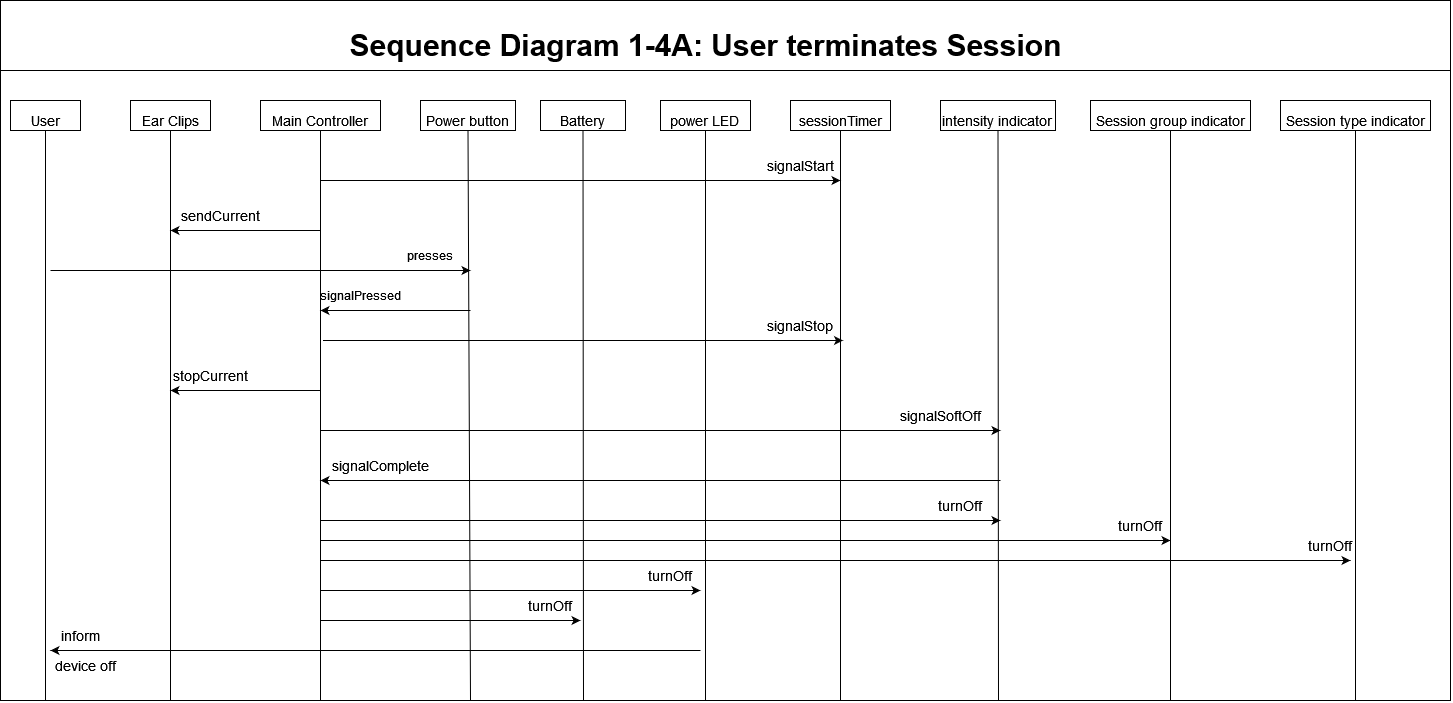

The diagram above was exported from draw.io. Its source (the exported page's mxGraphModel, read from the mxfile embedded in the PNG):
<mxGraphModel dx="1803" dy="1000" grid="1" gridSize="10" guides="1" tooltips="1" connect="1" arrows="1" fold="1" page="1" pageScale="1" pageWidth="1200" pageHeight="1920" math="0" shadow="0">
  <root>
    <mxCell id="0" />
    <mxCell id="1" parent="0" />
    <mxCell id="1RtIwjlt1gH_31tDjmzX-55" value="" style="rounded=0;whiteSpace=wrap;html=1;" vertex="1" parent="1">
      <mxGeometry x="30" y="40" width="1450" height="700" as="geometry" />
    </mxCell>
    <mxCell id="1RtIwjlt1gH_31tDjmzX-1" value="" style="endArrow=none;html=1;rounded=0;" edge="1" parent="1">
      <mxGeometry width="50" height="50" relative="1" as="geometry">
        <mxPoint x="29.999999999999773" y="110" as="sourcePoint" />
        <mxPoint x="1480" y="110" as="targetPoint" />
      </mxGeometry>
    </mxCell>
    <mxCell id="1RtIwjlt1gH_31tDjmzX-2" value="&lt;b&gt;&lt;font style=&quot;font-size: 30px&quot;&gt;Sequence Diagram 1-4A: User terminates Session&lt;br&gt;&lt;/font&gt;&lt;/b&gt;" style="text;html=1;align=center;verticalAlign=middle;resizable=0;points=[];autosize=1;strokeColor=none;fillColor=none;" vertex="1" parent="1">
      <mxGeometry x="370" y="70" width="730" height="30" as="geometry" />
    </mxCell>
    <mxCell id="1RtIwjlt1gH_31tDjmzX-3" value="&lt;font style=&quot;font-size: 14px&quot;&gt;User&lt;/font&gt;" style="rounded=0;whiteSpace=wrap;html=1;fontSize=30;" vertex="1" parent="1">
      <mxGeometry x="40" y="140" width="70" height="30" as="geometry" />
    </mxCell>
    <mxCell id="1RtIwjlt1gH_31tDjmzX-4" value="" style="endArrow=none;html=1;rounded=0;fontSize=21;entryX=0.5;entryY=1;entryDx=0;entryDy=0;" edge="1" parent="1" target="1RtIwjlt1gH_31tDjmzX-3">
      <mxGeometry width="50" height="50" relative="1" as="geometry">
        <mxPoint x="75" y="739.9999999999998" as="sourcePoint" />
        <mxPoint x="725" y="370" as="targetPoint" />
      </mxGeometry>
    </mxCell>
    <mxCell id="1RtIwjlt1gH_31tDjmzX-5" style="edgeStyle=none;rounded=0;orthogonalLoop=1;jettySize=auto;html=1;exitX=0.75;exitY=1;exitDx=0;exitDy=0;fontSize=15;" edge="1" parent="1">
      <mxGeometry relative="1" as="geometry">
        <mxPoint x="335" y="170" as="sourcePoint" />
        <mxPoint x="335" y="170" as="targetPoint" />
      </mxGeometry>
    </mxCell>
    <mxCell id="1RtIwjlt1gH_31tDjmzX-6" value="&lt;font style=&quot;font-size: 14px&quot;&gt;Main Controller&lt;/font&gt;" style="rounded=0;whiteSpace=wrap;html=1;fontSize=30;" vertex="1" parent="1">
      <mxGeometry x="290" y="140" width="120" height="30" as="geometry" />
    </mxCell>
    <mxCell id="1RtIwjlt1gH_31tDjmzX-7" value="" style="endArrow=none;html=1;rounded=0;fontSize=21;entryX=0.5;entryY=1;entryDx=0;entryDy=0;" edge="1" parent="1" target="1RtIwjlt1gH_31tDjmzX-6">
      <mxGeometry width="50" height="50" relative="1" as="geometry">
        <mxPoint x="350" y="739.9999999999998" as="sourcePoint" />
        <mxPoint x="175" y="210" as="targetPoint" />
      </mxGeometry>
    </mxCell>
    <mxCell id="1RtIwjlt1gH_31tDjmzX-8" value="&lt;font style=&quot;font-size: 14px&quot;&gt;Ear Clips&lt;/font&gt;" style="rounded=0;whiteSpace=wrap;html=1;fontSize=30;" vertex="1" parent="1">
      <mxGeometry x="160" y="140" width="80" height="30" as="geometry" />
    </mxCell>
    <mxCell id="1RtIwjlt1gH_31tDjmzX-9" value="" style="endArrow=none;html=1;rounded=0;fontSize=21;entryX=0.5;entryY=1;entryDx=0;entryDy=0;" edge="1" parent="1" target="1RtIwjlt1gH_31tDjmzX-8">
      <mxGeometry width="50" height="50" relative="1" as="geometry">
        <mxPoint x="200" y="739.9999999999998" as="sourcePoint" />
        <mxPoint x="-175" y="210" as="targetPoint" />
      </mxGeometry>
    </mxCell>
    <mxCell id="1RtIwjlt1gH_31tDjmzX-10" value="&lt;font style=&quot;font-size: 14px&quot;&gt;sessionTimer&lt;/font&gt;" style="rounded=0;whiteSpace=wrap;html=1;fontSize=30;" vertex="1" parent="1">
      <mxGeometry x="820" y="140" width="100" height="30" as="geometry" />
    </mxCell>
    <mxCell id="1RtIwjlt1gH_31tDjmzX-11" value="" style="endArrow=none;html=1;rounded=0;fontSize=21;entryX=0.5;entryY=1;entryDx=0;entryDy=0;" edge="1" parent="1" target="1RtIwjlt1gH_31tDjmzX-10">
      <mxGeometry width="50" height="50" relative="1" as="geometry">
        <mxPoint x="870" y="739.9999999999998" as="sourcePoint" />
        <mxPoint x="880" y="170" as="targetPoint" />
      </mxGeometry>
    </mxCell>
    <mxCell id="1RtIwjlt1gH_31tDjmzX-12" value="&lt;font style=&quot;font-size: 14px&quot;&gt;intensity indicator&lt;br&gt;&lt;/font&gt;" style="rounded=0;whiteSpace=wrap;html=1;fontSize=30;" vertex="1" parent="1">
      <mxGeometry x="970" y="140" width="115" height="30" as="geometry" />
    </mxCell>
    <mxCell id="1RtIwjlt1gH_31tDjmzX-13" value="" style="endArrow=none;html=1;rounded=0;fontSize=21;entryX=0.5;entryY=1;entryDx=0;entryDy=0;" edge="1" parent="1" target="1RtIwjlt1gH_31tDjmzX-12">
      <mxGeometry width="50" height="50" relative="1" as="geometry">
        <mxPoint x="1027.9999999999995" y="739.9999999999998" as="sourcePoint" />
        <mxPoint x="805" y="210" as="targetPoint" />
      </mxGeometry>
    </mxCell>
    <mxCell id="1RtIwjlt1gH_31tDjmzX-14" value="&lt;font style=&quot;font-size: 14px&quot;&gt;power LED&lt;br&gt;&lt;/font&gt;" style="rounded=0;whiteSpace=wrap;html=1;fontSize=30;" vertex="1" parent="1">
      <mxGeometry x="690" y="140" width="90" height="30" as="geometry" />
    </mxCell>
    <mxCell id="1RtIwjlt1gH_31tDjmzX-15" value="&lt;font style=&quot;font-size: 14px&quot;&gt;Battery&lt;/font&gt;" style="rounded=0;whiteSpace=wrap;html=1;fontSize=30;" vertex="1" parent="1">
      <mxGeometry x="570" y="140" width="85" height="30" as="geometry" />
    </mxCell>
    <mxCell id="1RtIwjlt1gH_31tDjmzX-16" value="" style="endArrow=none;html=1;rounded=0;fontSize=21;entryX=0.5;entryY=1;entryDx=0;entryDy=0;" edge="1" parent="1" target="1RtIwjlt1gH_31tDjmzX-15">
      <mxGeometry width="50" height="50" relative="1" as="geometry">
        <mxPoint x="613" y="739.9999999999998" as="sourcePoint" />
        <mxPoint x="515" y="210" as="targetPoint" />
      </mxGeometry>
    </mxCell>
    <mxCell id="1RtIwjlt1gH_31tDjmzX-17" value="" style="endArrow=none;html=1;rounded=0;fontSize=21;entryX=0.5;entryY=1;entryDx=0;entryDy=0;" edge="1" parent="1" target="1RtIwjlt1gH_31tDjmzX-14">
      <mxGeometry width="50" height="50" relative="1" as="geometry">
        <mxPoint x="735" y="739.9999999999998" as="sourcePoint" />
        <mxPoint x="505" y="210" as="targetPoint" />
      </mxGeometry>
    </mxCell>
    <mxCell id="1RtIwjlt1gH_31tDjmzX-18" value="&lt;font style=&quot;font-size: 14px&quot;&gt;Power button&lt;/font&gt;" style="rounded=0;whiteSpace=wrap;html=1;fontSize=30;" vertex="1" parent="1">
      <mxGeometry x="450" y="140" width="95" height="30" as="geometry" />
    </mxCell>
    <mxCell id="1RtIwjlt1gH_31tDjmzX-19" value="" style="endArrow=none;html=1;rounded=0;fontSize=21;entryX=0.5;entryY=1;entryDx=0;entryDy=0;" edge="1" parent="1" target="1RtIwjlt1gH_31tDjmzX-18">
      <mxGeometry width="50" height="50" relative="1" as="geometry">
        <mxPoint x="500" y="739.9999999999998" as="sourcePoint" />
        <mxPoint x="1025" y="380" as="targetPoint" />
      </mxGeometry>
    </mxCell>
    <mxCell id="1RtIwjlt1gH_31tDjmzX-20" value="" style="endArrow=classic;html=1;rounded=0;fontSize=14;" edge="1" parent="1">
      <mxGeometry width="50" height="50" relative="1" as="geometry">
        <mxPoint x="350" y="220" as="sourcePoint" />
        <mxPoint x="870" y="220" as="targetPoint" />
      </mxGeometry>
    </mxCell>
    <mxCell id="1RtIwjlt1gH_31tDjmzX-21" value="signalStart" style="text;html=1;strokeColor=none;fillColor=none;align=center;verticalAlign=middle;whiteSpace=wrap;rounded=0;fontSize=14;" vertex="1" parent="1">
      <mxGeometry x="800" y="190" width="60" height="30" as="geometry" />
    </mxCell>
    <mxCell id="1RtIwjlt1gH_31tDjmzX-22" value="" style="endArrow=classic;html=1;rounded=0;fontSize=14;" edge="1" parent="1">
      <mxGeometry width="50" height="50" relative="1" as="geometry">
        <mxPoint x="350" y="270" as="sourcePoint" />
        <mxPoint x="200" y="270" as="targetPoint" />
      </mxGeometry>
    </mxCell>
    <mxCell id="1RtIwjlt1gH_31tDjmzX-23" value="sendCurrent" style="text;html=1;strokeColor=none;fillColor=none;align=center;verticalAlign=middle;whiteSpace=wrap;rounded=0;fontSize=14;" vertex="1" parent="1">
      <mxGeometry x="220" y="240" width="60" height="30" as="geometry" />
    </mxCell>
    <mxCell id="1RtIwjlt1gH_31tDjmzX-26" value="" style="endArrow=classic;html=1;rounded=0;fontSize=14;" edge="1" parent="1">
      <mxGeometry width="50" height="50" relative="1" as="geometry">
        <mxPoint x="352.5" y="380" as="sourcePoint" />
        <mxPoint x="872.5" y="380" as="targetPoint" />
      </mxGeometry>
    </mxCell>
    <mxCell id="1RtIwjlt1gH_31tDjmzX-27" value="signalStop" style="text;html=1;strokeColor=none;fillColor=none;align=center;verticalAlign=middle;whiteSpace=wrap;rounded=0;fontSize=14;" vertex="1" parent="1">
      <mxGeometry x="800" y="350" width="60" height="30" as="geometry" />
    </mxCell>
    <mxCell id="1RtIwjlt1gH_31tDjmzX-28" value="" style="endArrow=classic;html=1;rounded=0;fontSize=14;" edge="1" parent="1">
      <mxGeometry width="50" height="50" relative="1" as="geometry">
        <mxPoint x="350" y="469.9999999999998" as="sourcePoint" />
        <mxPoint x="1030" y="469.9999999999998" as="targetPoint" />
      </mxGeometry>
    </mxCell>
    <mxCell id="1RtIwjlt1gH_31tDjmzX-29" value="signalSoftOff" style="text;html=1;strokeColor=none;fillColor=none;align=center;verticalAlign=middle;whiteSpace=wrap;rounded=0;fontSize=14;" vertex="1" parent="1">
      <mxGeometry x="940" y="440" width="60" height="30" as="geometry" />
    </mxCell>
    <mxCell id="1RtIwjlt1gH_31tDjmzX-30" value="&lt;font style=&quot;font-size: 14px&quot;&gt;Session group indicator&lt;/font&gt;" style="rounded=0;whiteSpace=wrap;html=1;fontSize=30;" vertex="1" parent="1">
      <mxGeometry x="1120" y="140" width="160" height="30" as="geometry" />
    </mxCell>
    <mxCell id="1RtIwjlt1gH_31tDjmzX-31" value="" style="endArrow=none;html=1;rounded=0;fontSize=21;entryX=0.5;entryY=1;entryDx=0;entryDy=0;" edge="1" parent="1" target="1RtIwjlt1gH_31tDjmzX-30">
      <mxGeometry width="50" height="50" relative="1" as="geometry">
        <mxPoint x="1200" y="739.9999999999998" as="sourcePoint" />
        <mxPoint x="1065" y="210" as="targetPoint" />
      </mxGeometry>
    </mxCell>
    <mxCell id="1RtIwjlt1gH_31tDjmzX-32" value="&lt;font style=&quot;font-size: 14px&quot;&gt;Session type indicator&lt;/font&gt;" style="rounded=0;whiteSpace=wrap;html=1;fontSize=30;" vertex="1" parent="1">
      <mxGeometry x="1310" y="140" width="150" height="30" as="geometry" />
    </mxCell>
    <mxCell id="1RtIwjlt1gH_31tDjmzX-33" value="" style="endArrow=none;html=1;rounded=0;fontSize=21;entryX=0.5;entryY=1;entryDx=0;entryDy=0;" edge="1" parent="1" target="1RtIwjlt1gH_31tDjmzX-32">
      <mxGeometry width="50" height="50" relative="1" as="geometry">
        <mxPoint x="1385" y="739.9999999999998" as="sourcePoint" />
        <mxPoint x="1245" y="210" as="targetPoint" />
      </mxGeometry>
    </mxCell>
    <mxCell id="1RtIwjlt1gH_31tDjmzX-34" value="" style="endArrow=classic;html=1;rounded=0;fontSize=14;" edge="1" parent="1">
      <mxGeometry width="50" height="50" relative="1" as="geometry">
        <mxPoint x="1030" y="519.9999999999998" as="sourcePoint" />
        <mxPoint x="350" y="519.9999999999998" as="targetPoint" />
      </mxGeometry>
    </mxCell>
    <mxCell id="1RtIwjlt1gH_31tDjmzX-35" value="signalComplete" style="text;html=1;strokeColor=none;fillColor=none;align=center;verticalAlign=middle;whiteSpace=wrap;rounded=0;fontSize=14;" vertex="1" parent="1">
      <mxGeometry x="380" y="490" width="60" height="30" as="geometry" />
    </mxCell>
    <mxCell id="1RtIwjlt1gH_31tDjmzX-36" value="" style="endArrow=classic;html=1;rounded=0;fontSize=14;" edge="1" parent="1">
      <mxGeometry width="50" height="50" relative="1" as="geometry">
        <mxPoint x="350" y="559.9999999999998" as="sourcePoint" />
        <mxPoint x="1030" y="559.9999999999998" as="targetPoint" />
      </mxGeometry>
    </mxCell>
    <mxCell id="1RtIwjlt1gH_31tDjmzX-37" value="turnOff" style="text;html=1;strokeColor=none;fillColor=none;align=center;verticalAlign=middle;whiteSpace=wrap;rounded=0;fontSize=14;" vertex="1" parent="1">
      <mxGeometry x="960" y="530" width="60" height="30" as="geometry" />
    </mxCell>
    <mxCell id="1RtIwjlt1gH_31tDjmzX-38" value="" style="endArrow=classic;html=1;rounded=0;fontSize=14;" edge="1" parent="1">
      <mxGeometry width="50" height="50" relative="1" as="geometry">
        <mxPoint x="350" y="579.9999999999998" as="sourcePoint" />
        <mxPoint x="1200" y="579.9999999999998" as="targetPoint" />
      </mxGeometry>
    </mxCell>
    <mxCell id="1RtIwjlt1gH_31tDjmzX-39" value="turnOff" style="text;html=1;strokeColor=none;fillColor=none;align=center;verticalAlign=middle;whiteSpace=wrap;rounded=0;fontSize=14;" vertex="1" parent="1">
      <mxGeometry x="1140" y="550" width="60" height="30" as="geometry" />
    </mxCell>
    <mxCell id="1RtIwjlt1gH_31tDjmzX-40" value="" style="endArrow=classic;html=1;rounded=0;fontSize=14;" edge="1" parent="1">
      <mxGeometry width="50" height="50" relative="1" as="geometry">
        <mxPoint x="350" y="599.9999999999998" as="sourcePoint" />
        <mxPoint x="1380" y="599.9999999999998" as="targetPoint" />
      </mxGeometry>
    </mxCell>
    <mxCell id="1RtIwjlt1gH_31tDjmzX-41" value="turnOff" style="text;html=1;strokeColor=none;fillColor=none;align=center;verticalAlign=middle;whiteSpace=wrap;rounded=0;fontSize=14;" vertex="1" parent="1">
      <mxGeometry x="1330" y="570" width="60" height="30" as="geometry" />
    </mxCell>
    <mxCell id="1RtIwjlt1gH_31tDjmzX-42" value="" style="endArrow=classic;html=1;rounded=0;fontSize=14;" edge="1" parent="1">
      <mxGeometry width="50" height="50" relative="1" as="geometry">
        <mxPoint x="350" y="629.9999999999998" as="sourcePoint" />
        <mxPoint x="730" y="629.9999999999998" as="targetPoint" />
      </mxGeometry>
    </mxCell>
    <mxCell id="1RtIwjlt1gH_31tDjmzX-43" value="turnOff" style="text;html=1;strokeColor=none;fillColor=none;align=center;verticalAlign=middle;whiteSpace=wrap;rounded=0;fontSize=14;" vertex="1" parent="1">
      <mxGeometry x="670" y="600" width="60" height="30" as="geometry" />
    </mxCell>
    <mxCell id="1RtIwjlt1gH_31tDjmzX-44" value="turnOff" style="text;html=1;strokeColor=none;fillColor=none;align=center;verticalAlign=middle;whiteSpace=wrap;rounded=0;fontSize=14;" vertex="1" parent="1">
      <mxGeometry x="550" y="630" width="60" height="30" as="geometry" />
    </mxCell>
    <mxCell id="1RtIwjlt1gH_31tDjmzX-45" value="" style="endArrow=classic;html=1;rounded=0;fontSize=14;" edge="1" parent="1">
      <mxGeometry width="50" height="50" relative="1" as="geometry">
        <mxPoint x="350" y="659.9999999999998" as="sourcePoint" />
        <mxPoint x="610" y="659.9999999999998" as="targetPoint" />
      </mxGeometry>
    </mxCell>
    <mxCell id="1RtIwjlt1gH_31tDjmzX-46" value="" style="endArrow=classic;html=1;rounded=0;fontSize=14;" edge="1" parent="1">
      <mxGeometry width="50" height="50" relative="1" as="geometry">
        <mxPoint x="350" y="429.9999999999998" as="sourcePoint" />
        <mxPoint x="200" y="429.9999999999998" as="targetPoint" />
      </mxGeometry>
    </mxCell>
    <mxCell id="1RtIwjlt1gH_31tDjmzX-47" value="stopCurrent" style="text;html=1;strokeColor=none;fillColor=none;align=center;verticalAlign=middle;whiteSpace=wrap;rounded=0;fontSize=14;" vertex="1" parent="1">
      <mxGeometry x="210" y="400" width="60" height="30" as="geometry" />
    </mxCell>
    <mxCell id="1RtIwjlt1gH_31tDjmzX-48" value="" style="endArrow=classic;html=1;rounded=0;fontSize=14;" edge="1" parent="1">
      <mxGeometry width="50" height="50" relative="1" as="geometry">
        <mxPoint x="730" y="689.9999999999998" as="sourcePoint" />
        <mxPoint x="80" y="689.9999999999998" as="targetPoint" />
      </mxGeometry>
    </mxCell>
    <mxCell id="1RtIwjlt1gH_31tDjmzX-49" value="inform" style="text;html=1;strokeColor=none;fillColor=none;align=center;verticalAlign=middle;whiteSpace=wrap;rounded=0;fontSize=14;" vertex="1" parent="1">
      <mxGeometry x="80" y="660" width="60" height="30" as="geometry" />
    </mxCell>
    <mxCell id="1RtIwjlt1gH_31tDjmzX-50" value="device off" style="text;html=1;strokeColor=none;fillColor=none;align=center;verticalAlign=middle;whiteSpace=wrap;rounded=0;fontSize=14;" vertex="1" parent="1">
      <mxGeometry x="80" y="690" width="70" height="30" as="geometry" />
    </mxCell>
    <mxCell id="1RtIwjlt1gH_31tDjmzX-51" value="" style="endArrow=classic;html=1;rounded=0;" edge="1" parent="1">
      <mxGeometry width="50" height="50" relative="1" as="geometry">
        <mxPoint x="80" y="310" as="sourcePoint" />
        <mxPoint x="500" y="310" as="targetPoint" />
      </mxGeometry>
    </mxCell>
    <mxCell id="1RtIwjlt1gH_31tDjmzX-52" value="presses" style="text;html=1;strokeColor=none;fillColor=none;align=center;verticalAlign=middle;whiteSpace=wrap;rounded=0;" vertex="1" parent="1">
      <mxGeometry x="430" y="280" width="60" height="30" as="geometry" />
    </mxCell>
    <mxCell id="1RtIwjlt1gH_31tDjmzX-53" value="signalPressed" style="text;html=1;strokeColor=none;fillColor=none;align=center;verticalAlign=middle;whiteSpace=wrap;rounded=0;" vertex="1" parent="1">
      <mxGeometry x="360" y="320" width="60" height="30" as="geometry" />
    </mxCell>
    <mxCell id="1RtIwjlt1gH_31tDjmzX-54" value="" style="endArrow=classic;html=1;rounded=0;" edge="1" parent="1">
      <mxGeometry width="50" height="50" relative="1" as="geometry">
        <mxPoint x="500" y="350" as="sourcePoint" />
        <mxPoint x="350" y="350" as="targetPoint" />
      </mxGeometry>
    </mxCell>
  </root>
</mxGraphModel>